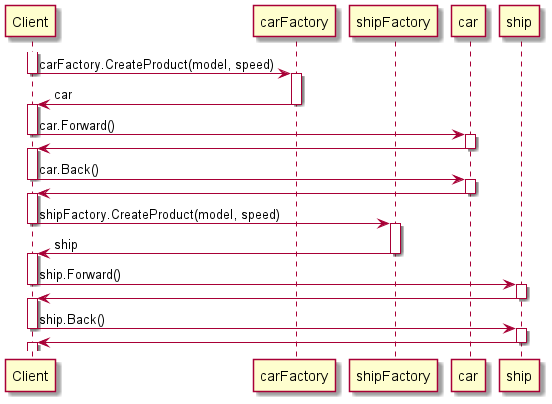

The diagram above was rendered by PlantUML. Its source (embedded in the PNG):
@startuml
'https://plantuml.com/sequence-diagram

participant Client
participant carFactory
participant shipFactory
participant car
participant ship

activate Client
Client -> carFactory: carFactory.CreateProduct(model, speed)
deactivate Client
activate carFactory
Client <- carFactory : car
deactivate carFactory
activate Client

Client -> car: car.Forward()
deactivate Client
activate car
Client <- car
deactivate car
activate Client

Client -> car: car.Back()
deactivate Client
activate car
Client <- car
deactivate car
activate Client

'TODO вопрос: нормально ли так писать shipFactory.CreateProduct(model, speed)
Client -> shipFactory: shipFactory.CreateProduct(model, speed)
deactivate Client
activate shipFactory
Client <- shipFactory : ship
deactivate shipFactory
activate Client

Client -> ship: ship.Forward()
deactivate Client
activate ship
Client <- ship
deactivate ship
activate Client

Client -> ship: ship.Back()
deactivate Client
activate ship
Client <- ship
deactivate ship
activate Client
deactivate Client
@enduml